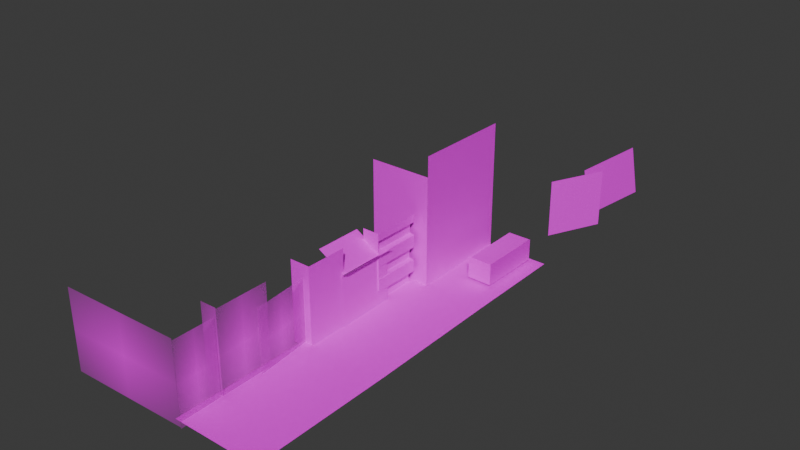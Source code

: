 # Source: 11.blend  (saved by Blender 4.0.36; exported with 4.5.12 LTS)
import bpy
from mathutils import Matrix  # noqa: F401  (used for matrix-valued properties, if any)

bpy.ops.wm.read_factory_settings(use_empty=True)
scene = bpy.context.scene
scene.name = 'Scene'

# ---- collections
col_collection = bpy.data.collections.new('Collection'); scene.collection.children.link(col_collection)

# ---- images (referenced by path relative to the original .blend; pixels are not part of the script)
import os
ASSET_DIR = os.environ.get("B2B_ASSET_DIR", "")  # directory of the original .blend (textures are referenced by path, not embedded)
HERE = os.path.dirname(os.path.abspath(__file__))  # packed textures are extracted next to this script under _unpacked/

def load_image(name, relpath, width, height, colorspace="sRGB"):
    """Load a texture the original file referenced (path relative to the .blend, or extracted next to this script)."""
    p = next((c for c in (os.path.join(HERE, relpath), os.path.join(ASSET_DIR, relpath)) if relpath and os.path.exists(c)), "")
    if p:
        img = bpy.data.images.load(p, check_existing=True)
        img.name = name
    else:  # same state as the original file: an image datablock whose file is absent (Cycles renders it pink)
        img = bpy.data.images.new(name, width, height)
        img.source = "FILE"
        img.filepath = "//" + (relpath or name)
    img.colorspace_settings.name = colorspace
    return img
img_bokuteikabe_png_002 = load_image('bokuteikabe.png.002', 'bokuteikabe.png', 1024, 1024, 'sRGB')
img_senjuazuma1_png = load_image('senjuazuma1.png', 'senjuazuma1.png', 1024, 1024, 'sRGB')
img_senjuazuma2_png = load_image('senjuazuma2.png', 'senjuazuma2.png', 1024, 1024, 'sRGB')
img_senjuazuma3_png = load_image('senjuazuma3.png', 'senjuazuma3.png', 1024, 1024, 'sRGB')
img_senjuazuma3_png_001 = load_image('senjuazuma3.png.001', 'senjuazuma3.png', 1024, 1024, 'sRGB')
img_senjuazuma8_png = load_image('senjuazuma8.png', 'senjuazuma8.png', 1024, 1024, 'sRGB')
img_senjuazuma7_png = load_image('senjuazuma7.png', 'senjuazuma7.png', 1024, 1024, 'sRGB')
img_senjuazuma9_png = load_image('senjuazuma9.png', 'senjuazuma9.png', 1024, 1024, 'sRGB')
img_senjuazumabase2_png = load_image('senjuazumabase2.png', 'senjuazumabase2.png', 1024, 1024, 'sRGB')
img_senjuazuma4_png = load_image('senjuazuma4.png', 'senjuazuma4.png', 1024, 1024, 'sRGB')
img_senjuazuma5_png = load_image('senjuazuma5.png', 'senjuazuma5.png', 1024, 1024, 'sRGB')
img_senjuazumabase1_png = load_image('senjuazumabase1.png', 'senjuazumabase1.png', 1024, 1024, 'sRGB')
img_senjuazuma6_png = load_image('senjuazuma6.png', 'senjuazuma6.png', 1024, 1024, 'sRGB')
img_senjuazuma6_png_001 = load_image('senjuazuma6.png.001', 'senjuazuma6.png', 1024, 1024, 'sRGB')
img_road1_png_005 = load_image('road1.png.005', 'road1.png', 1024, 1024, 'sRGB')
img_azumakouensuna_jpg = load_image('azumakouensuna.jpg', 'azumakouensuna.jpg', 1024, 1024, 'sRGB')
img_sakura2_png = load_image('sakura2.png', 'sakura2.png', 1024, 1024, 'sRGB')
img_tree_png = load_image('tree.png', 'tree.png', 1024, 1024, 'sRGB')
img_senjuazuma10_png = load_image('senjuazuma10.png', 'senjuazuma10.png', 1024, 1024, 'sRGB')

# ---- materials (node trees are filled in below, after node groups)
mat_roadmaterial_005 = bpy.data.materials.new('roadMaterial.005')
mat_roadmaterial_005.diffuse_color = (1.0, 1.0, 1.0, 1.0)
mat_roadmaterial_005.specular_color = (0.0, 0.0, 0.0)
mat_roadmaterial_005.specular_intensity = 0.0
mat_roadmaterial_014 = bpy.data.materials.new('roadMaterial.014')
mat_roadmaterial_014.diffuse_color = (1.0, 1.0, 1.0, 1.0)
mat_roadmaterial_014.specular_color = (0.0, 0.0, 0.0)
mat_roadmaterial_014.specular_intensity = 0.0
mat_roadmaterial_015 = bpy.data.materials.new('roadMaterial.015')
mat_roadmaterial_015.diffuse_color = (1.0, 1.0, 1.0, 1.0)
mat_roadmaterial_015.specular_color = (0.0, 0.0, 0.0)
mat_roadmaterial_015.specular_intensity = 0.0
mat_004 = bpy.data.materials.new('マテリアル.004')
mat_005 = bpy.data.materials.new('マテリアル.005')
mat_2024_04_28_223146_004 = bpy.data.materials.new('スクリーンショット 2024-04-28 223146.004')
mat_2024_04_28_223146_004.surface_render_method = 'BLENDED'
mat_2024_04_28_223146_004.blend_method = 'BLEND'
mat_2024_04_28_223146_003 = bpy.data.materials.new('スクリーンショット 2024-04-28 223146.003')
mat_2024_04_28_223146_003.surface_render_method = 'BLENDED'
mat_2024_04_28_223146_003.blend_method = 'BLEND'
mat_2024_04_28_223146_001 = bpy.data.materials.new('スクリーンショット 2024-04-28 223146.001')
mat_2024_04_28_223146_001.surface_render_method = 'BLENDED'
mat_2024_04_28_223146_001.blend_method = 'BLEND'
mat_2024_04_28_223146 = bpy.data.materials.new('スクリーンショット 2024-04-28 223146')
mat_2024_04_28_223146.surface_render_method = 'BLENDED'
mat_2024_04_28_223146.blend_method = 'BLEND'
mat_2024_04_28_223146_009 = bpy.data.materials.new('スクリーンショット 2024-04-28 223146.009')
mat_2024_04_28_223146_009.surface_render_method = 'BLENDED'
mat_2024_04_28_223146_009.blend_method = 'BLEND'
mat_001 = bpy.data.materials.new('マテリアル.001')
mat_002 = bpy.data.materials.new('マテリアル.002')
mat_003 = bpy.data.materials.new('マテリアル.003')
mat_006 = bpy.data.materials.new('マテリアル.006')
mat_007 = bpy.data.materials.new('マテリアル.007')
mat_008 = bpy.data.materials.new('マテリアル.008')
mat_roadmaterial_011 = bpy.data.materials.new('roadMaterial.011')
mat_roadmaterial_011.diffuse_color = (1.0, 1.0, 1.0, 1.0)
mat_roadmaterial_011.specular_color = (0.0, 0.0, 0.0)
mat_roadmaterial_011.specular_intensity = 0.0
mat_roadmaterial_001 = bpy.data.materials.new('roadMaterial.001')
mat_roadmaterial_001.diffuse_color = (1.0, 1.0, 1.0, 1.0)
mat_roadmaterial_001.specular_color = (0.0, 0.0, 0.0)
mat_roadmaterial_001.specular_intensity = 0.0
mat_009 = bpy.data.materials.new('マテリアル.009')
mat_010 = bpy.data.materials.new('マテリアル.010')
mat_2024_04_28_223146_002 = bpy.data.materials.new('スクリーンショット 2024-04-28 223146.002')
mat_2024_04_28_223146_002.surface_render_method = 'BLENDED'
mat_2024_04_28_223146_002.blend_method = 'BLEND'

# ---- material node trees
mat_roadmaterial_005.use_nodes = True; mat_roadmaterial_005.node_tree.nodes.clear()
_N = mat_roadmaterial_005.node_tree.nodes; _L = mat_roadmaterial_005.node_tree.links
n0 = _N.new('ShaderNodeBsdfPrincipled'); n0.name = 'プリンシプルBSDF'; n0.location = (10, 300)
n0.inputs[3].default_value = 1.45
n0.inputs[13].default_value = 0.0
n0.inputs[14].default_value = (0.0, 0.0, 0.0, 1.0)
n0.inputs[27].default_value = (0.0, 0.0, 0.0, 1.0)
n1 = _N.new('ShaderNodeOutputMaterial'); n1.name = 'マテリアル出力'; n1.location = (300, 300)
n2 = _N.new('ShaderNodeTexImage'); n2.name = '画像テクスチャ'; n2.location = (-300, 150)
n2.image = img_bokuteikabe_png_002
_L.new(n0.outputs[0], n1.inputs[0])
_L.new(n2.outputs[1], n0.inputs[4])
_L.new(n2.outputs[0], n0.inputs[0])
n1.is_active_output = True
mat_roadmaterial_014.use_nodes = True; mat_roadmaterial_014.node_tree.nodes.clear()
_N = mat_roadmaterial_014.node_tree.nodes; _L = mat_roadmaterial_014.node_tree.links
n0 = _N.new('ShaderNodeBsdfPrincipled'); n0.name = 'プリンシプルBSDF'; n0.location = (10, 300)
n0.inputs[3].default_value = 1.45
n0.inputs[13].default_value = 0.0
n0.inputs[14].default_value = (0.0, 0.0, 0.0, 1.0)
n0.inputs[27].default_value = (0.0, 0.0, 0.0, 1.0)
n1 = _N.new('ShaderNodeOutputMaterial'); n1.name = 'マテリアル出力'; n1.location = (300, 300)
n2 = _N.new('ShaderNodeTexImage'); n2.name = '画像テクスチャ'; n2.location = (-300, 150)
n2.image = img_senjuazuma1_png
_L.new(n0.outputs[0], n1.inputs[0])
_L.new(n2.outputs[1], n0.inputs[4])
_L.new(n2.outputs[0], n0.inputs[0])
n1.is_active_output = True
mat_roadmaterial_015.use_nodes = True; mat_roadmaterial_015.node_tree.nodes.clear()
_N = mat_roadmaterial_015.node_tree.nodes; _L = mat_roadmaterial_015.node_tree.links
n0 = _N.new('ShaderNodeBsdfPrincipled'); n0.name = 'プリンシプルBSDF'; n0.location = (10, 300)
n0.inputs[3].default_value = 1.45
n0.inputs[13].default_value = 0.0
n0.inputs[14].default_value = (0.0, 0.0, 0.0, 1.0)
n0.inputs[27].default_value = (0.0, 0.0, 0.0, 1.0)
n1 = _N.new('ShaderNodeOutputMaterial'); n1.name = 'マテリアル出力'; n1.location = (300, 300)
n2 = _N.new('ShaderNodeTexImage'); n2.name = '画像テクスチャ'; n2.location = (-300, 150)
n2.image = img_senjuazuma2_png
_L.new(n0.outputs[0], n1.inputs[0])
_L.new(n2.outputs[1], n0.inputs[4])
_L.new(n2.outputs[0], n0.inputs[0])
n1.is_active_output = True
mat_004.use_nodes = True; mat_004.node_tree.nodes.clear()
_N = mat_004.node_tree.nodes; _L = mat_004.node_tree.links
n0 = _N.new('ShaderNodeBsdfPrincipled'); n0.name = 'プリンシプルBSDF'; n0.location = (10, 300)
n0.inputs[3].default_value = 1.45
n1 = _N.new('ShaderNodeOutputMaterial'); n1.name = 'マテリアル出力'; n1.location = (300, 300)
n2 = _N.new('ShaderNodeTexImage'); n2.name = '画像テクスチャ'; n2.location = (-280, 275)
n2.image = img_senjuazuma3_png
_L.new(n0.outputs[0], n1.inputs[0])
_L.new(n2.outputs[0], n0.inputs[0])
n1.is_active_output = True
mat_005.use_nodes = True; mat_005.node_tree.nodes.clear()
_N = mat_005.node_tree.nodes; _L = mat_005.node_tree.links
n0 = _N.new('ShaderNodeBsdfPrincipled'); n0.name = 'プリンシプルBSDF'; n0.location = (10, 300)
n0.inputs[3].default_value = 1.45
n1 = _N.new('ShaderNodeOutputMaterial'); n1.name = 'マテリアル出力'; n1.location = (300, 300)
n2 = _N.new('ShaderNodeTexImage'); n2.name = '画像テクスチャ'; n2.location = (-280, 275)
n2.image = img_senjuazuma3_png_001
_L.new(n0.outputs[0], n1.inputs[0])
_L.new(n2.outputs[0], n0.inputs[0])
n1.is_active_output = True
mat_2024_04_28_223146_004.use_nodes = True; mat_2024_04_28_223146_004.node_tree.nodes.clear()
_N = mat_2024_04_28_223146_004.node_tree.nodes; _L = mat_2024_04_28_223146_004.node_tree.links
n0 = _N.new('ShaderNodeOutputMaterial'); n0.name = 'マテリアル出力'; n0.location = (300, 300)
n1 = _N.new('ShaderNodeTexImage'); n1.name = '画像テクスチャ'; n1.location = (-200, 300)
n1.image = img_senjuazuma8_png
n1.extension = 'CLIP'
n2 = _N.new('ShaderNodeBsdfPrincipled'); n2.name = 'プリンシプルBSDF'; n2.location = (0, 300)
n2.inputs[3].default_value = 1.45
_L.new(n1.outputs[1], n2.inputs[4])
_L.new(n2.outputs[0], n0.inputs[0])
_L.new(n1.outputs[0], n2.inputs[0])
n0.is_active_output = True
mat_2024_04_28_223146_003.use_nodes = True; mat_2024_04_28_223146_003.node_tree.nodes.clear()
_N = mat_2024_04_28_223146_003.node_tree.nodes; _L = mat_2024_04_28_223146_003.node_tree.links
n0 = _N.new('ShaderNodeOutputMaterial'); n0.name = 'マテリアル出力'; n0.location = (300, 300)
n1 = _N.new('ShaderNodeTexImage'); n1.name = '画像テクスチャ'; n1.location = (-200, 300)
n1.image = img_senjuazuma7_png
n1.extension = 'CLIP'
n2 = _N.new('ShaderNodeBsdfPrincipled'); n2.name = 'プリンシプルBSDF'; n2.location = (0, 300)
n2.inputs[3].default_value = 1.45
_L.new(n1.outputs[1], n2.inputs[4])
_L.new(n2.outputs[0], n0.inputs[0])
_L.new(n1.outputs[0], n2.inputs[0])
n0.is_active_output = True
mat_2024_04_28_223146_001.use_nodes = True; mat_2024_04_28_223146_001.node_tree.nodes.clear()
_N = mat_2024_04_28_223146_001.node_tree.nodes; _L = mat_2024_04_28_223146_001.node_tree.links
n0 = _N.new('ShaderNodeOutputMaterial'); n0.name = 'マテリアル出力'; n0.location = (300, 300)
n1 = _N.new('ShaderNodeTexImage'); n1.name = '画像テクスチャ'; n1.location = (-200, 300)
n1.image = img_senjuazuma8_png
n1.extension = 'CLIP'
n2 = _N.new('ShaderNodeBsdfPrincipled'); n2.name = 'プリンシプルBSDF'; n2.location = (0, 300)
n2.inputs[3].default_value = 1.45
_L.new(n1.outputs[1], n2.inputs[4])
_L.new(n2.outputs[0], n0.inputs[0])
_L.new(n1.outputs[0], n2.inputs[0])
n0.is_active_output = True
mat_2024_04_28_223146.use_nodes = True; mat_2024_04_28_223146.node_tree.nodes.clear()
_N = mat_2024_04_28_223146.node_tree.nodes; _L = mat_2024_04_28_223146.node_tree.links
n0 = _N.new('ShaderNodeOutputMaterial'); n0.name = 'マテリアル出力'; n0.location = (300, 300)
n1 = _N.new('ShaderNodeTexImage'); n1.name = '画像テクスチャ'; n1.location = (-200, 300)
n1.image = img_senjuazuma9_png
n1.extension = 'CLIP'
n2 = _N.new('ShaderNodeBsdfPrincipled'); n2.name = 'プリンシプルBSDF'; n2.location = (0, 300)
n2.inputs[3].default_value = 1.45
_L.new(n1.outputs[1], n2.inputs[4])
_L.new(n2.outputs[0], n0.inputs[0])
_L.new(n1.outputs[0], n2.inputs[0])
n0.is_active_output = True
mat_2024_04_28_223146_009.use_nodes = True; mat_2024_04_28_223146_009.node_tree.nodes.clear()
_N = mat_2024_04_28_223146_009.node_tree.nodes; _L = mat_2024_04_28_223146_009.node_tree.links
n0 = _N.new('ShaderNodeOutputMaterial'); n0.name = 'マテリアル出力'; n0.location = (300, 300)
n1 = _N.new('ShaderNodeBsdfPrincipled'); n1.name = 'プリンシプルBSDF'; n1.location = (0, 300)
n1.inputs[3].default_value = 1.45
n2 = _N.new('ShaderNodeTexImage'); n2.name = '画像テクスチャ'; n2.location = (-290, 275)
n2.image = img_senjuazumabase2_png
_L.new(n1.outputs[0], n0.inputs[0])
_L.new(n2.outputs[0], n1.inputs[0])
n0.is_active_output = True
mat_001.use_nodes = True; mat_001.node_tree.nodes.clear()
_N = mat_001.node_tree.nodes; _L = mat_001.node_tree.links
n0 = _N.new('ShaderNodeBsdfPrincipled'); n0.name = 'プリンシプルBSDF'; n0.location = (10, 300)
n0.inputs[3].default_value = 1.45
n1 = _N.new('ShaderNodeOutputMaterial'); n1.name = 'マテリアル出力'; n1.location = (300, 300)
n2 = _N.new('ShaderNodeTexImage'); n2.name = '画像テクスチャ'; n2.location = (-280, 275)
n2.image = img_senjuazuma4_png
_L.new(n0.outputs[0], n1.inputs[0])
_L.new(n2.outputs[0], n0.inputs[0])
n1.is_active_output = True
mat_002.use_nodes = True; mat_002.node_tree.nodes.clear()
_N = mat_002.node_tree.nodes; _L = mat_002.node_tree.links
n0 = _N.new('ShaderNodeBsdfPrincipled'); n0.name = 'プリンシプルBSDF'; n0.location = (10, 300)
n0.inputs[3].default_value = 1.45
n1 = _N.new('ShaderNodeOutputMaterial'); n1.name = 'マテリアル出力'; n1.location = (300, 300)
n2 = _N.new('ShaderNodeTexImage'); n2.name = '画像テクスチャ'; n2.location = (-280, 275)
n2.image = img_senjuazuma5_png
_L.new(n0.outputs[0], n1.inputs[0])
_L.new(n2.outputs[0], n0.inputs[0])
n1.is_active_output = True
mat_003.use_nodes = True; mat_003.node_tree.nodes.clear()
_N = mat_003.node_tree.nodes; _L = mat_003.node_tree.links
n0 = _N.new('ShaderNodeBsdfPrincipled'); n0.name = 'プリンシプルBSDF'; n0.location = (10, 300)
n0.inputs[3].default_value = 1.45
n1 = _N.new('ShaderNodeOutputMaterial'); n1.name = 'マテリアル出力'; n1.location = (300, 300)
n2 = _N.new('ShaderNodeTexImage'); n2.name = '画像テクスチャ'; n2.location = (-280, 275)
n2.image = img_senjuazumabase1_png
_L.new(n0.outputs[0], n1.inputs[0])
_L.new(n2.outputs[0], n0.inputs[0])
n1.is_active_output = True
mat_006.use_nodes = True; mat_006.node_tree.nodes.clear()
_N = mat_006.node_tree.nodes; _L = mat_006.node_tree.links
n0 = _N.new('ShaderNodeBsdfPrincipled'); n0.name = 'プリンシプルBSDF'; n0.location = (10, 300)
n0.inputs[3].default_value = 1.45
n1 = _N.new('ShaderNodeOutputMaterial'); n1.name = 'マテリアル出力'; n1.location = (300, 300)
n2 = _N.new('ShaderNodeTexImage'); n2.name = '画像テクスチャ'; n2.location = (-280, 275)
n2.image = img_senjuazuma4_png
_L.new(n0.outputs[0], n1.inputs[0])
_L.new(n2.outputs[0], n0.inputs[0])
n1.is_active_output = True
mat_007.use_nodes = True; mat_007.node_tree.nodes.clear()
_N = mat_007.node_tree.nodes; _L = mat_007.node_tree.links
n0 = _N.new('ShaderNodeBsdfPrincipled'); n0.name = 'プリンシプルBSDF'; n0.location = (10, 300)
n0.inputs[3].default_value = 1.45
n1 = _N.new('ShaderNodeOutputMaterial'); n1.name = 'マテリアル出力'; n1.location = (300, 300)
n2 = _N.new('ShaderNodeTexImage'); n2.name = '画像テクスチャ'; n2.location = (-280, 275)
n2.image = img_senjuazuma6_png
_L.new(n0.outputs[0], n1.inputs[0])
_L.new(n2.outputs[0], n0.inputs[0])
n1.is_active_output = True
mat_008.use_nodes = True; mat_008.node_tree.nodes.clear()
_N = mat_008.node_tree.nodes; _L = mat_008.node_tree.links
n0 = _N.new('ShaderNodeBsdfPrincipled'); n0.name = 'プリンシプルBSDF'; n0.location = (10, 300)
n0.inputs[3].default_value = 1.45
n1 = _N.new('ShaderNodeOutputMaterial'); n1.name = 'マテリアル出力'; n1.location = (300, 300)
n2 = _N.new('ShaderNodeTexImage'); n2.name = '画像テクスチャ'; n2.location = (-280, 275)
n2.image = img_senjuazuma6_png_001
_L.new(n0.outputs[0], n1.inputs[0])
_L.new(n2.outputs[0], n0.inputs[0])
n1.is_active_output = True
mat_roadmaterial_011.use_nodes = True; mat_roadmaterial_011.node_tree.nodes.clear()
_N = mat_roadmaterial_011.node_tree.nodes; _L = mat_roadmaterial_011.node_tree.links
n0 = _N.new('ShaderNodeBsdfPrincipled'); n0.name = 'プリンシプルBSDF'; n0.location = (10, 300)
n0.inputs[3].default_value = 1.45
n0.inputs[13].default_value = 0.0
n0.inputs[14].default_value = (0.0, 0.0, 0.0, 1.0)
n0.inputs[27].default_value = (0.0, 0.0, 0.0, 1.0)
n1 = _N.new('ShaderNodeOutputMaterial'); n1.name = 'マテリアル出力'; n1.location = (300, 300)
n2 = _N.new('ShaderNodeTexImage'); n2.name = '画像テクスチャ'; n2.location = (-300, 150)
n2.image = img_road1_png_005
_L.new(n0.outputs[0], n1.inputs[0])
_L.new(n2.outputs[1], n0.inputs[4])
_L.new(n2.outputs[0], n0.inputs[0])
n1.is_active_output = True
mat_roadmaterial_001.use_nodes = True; mat_roadmaterial_001.node_tree.nodes.clear()
_N = mat_roadmaterial_001.node_tree.nodes; _L = mat_roadmaterial_001.node_tree.links
n0 = _N.new('ShaderNodeBsdfPrincipled'); n0.name = 'プリンシプルBSDF'; n0.location = (10, 300)
n0.inputs[3].default_value = 1.45
n0.inputs[13].default_value = 0.0
n0.inputs[14].default_value = (0.0, 0.0, 0.0, 1.0)
n0.inputs[27].default_value = (0.0, 0.0, 0.0, 1.0)
n1 = _N.new('ShaderNodeOutputMaterial'); n1.name = 'マテリアル出力'; n1.location = (300, 300)
n2 = _N.new('ShaderNodeTexImage'); n2.name = '画像テクスチャ'; n2.location = (-300, 150)
n2.image = img_azumakouensuna_jpg
_L.new(n0.outputs[0], n1.inputs[0])
_L.new(n2.outputs[1], n0.inputs[4])
_L.new(n2.outputs[0], n0.inputs[0])
n1.is_active_output = True
mat_009.use_nodes = True; mat_009.node_tree.nodes.clear()
_N = mat_009.node_tree.nodes; _L = mat_009.node_tree.links
n0 = _N.new('ShaderNodeBsdfPrincipled'); n0.name = 'プリンシプルBSDF'; n0.location = (10, 300)
n0.inputs[3].default_value = 1.45
n1 = _N.new('ShaderNodeOutputMaterial'); n1.name = 'マテリアル出力'; n1.location = (300, 300)
n2 = _N.new('ShaderNodeTexImage'); n2.name = '画像テクスチャ'; n2.location = (-280, 275)
n2.image = img_sakura2_png
_L.new(n0.outputs[0], n1.inputs[0])
_L.new(n2.outputs[0], n0.inputs[0])
n1.is_active_output = True
mat_010.use_nodes = True; mat_010.node_tree.nodes.clear()
_N = mat_010.node_tree.nodes; _L = mat_010.node_tree.links
n0 = _N.new('ShaderNodeBsdfPrincipled'); n0.name = 'プリンシプルBSDF'; n0.location = (10, 300)
n0.inputs[3].default_value = 1.45
n1 = _N.new('ShaderNodeOutputMaterial'); n1.name = 'マテリアル出力'; n1.location = (300, 300)
n2 = _N.new('ShaderNodeTexImage'); n2.name = '画像テクスチャ'; n2.location = (-280, 275)
n2.image = img_tree_png
_L.new(n0.outputs[0], n1.inputs[0])
_L.new(n2.outputs[0], n0.inputs[0])
n1.is_active_output = True
mat_2024_04_28_223146_002.use_nodes = True; mat_2024_04_28_223146_002.node_tree.nodes.clear()
_N = mat_2024_04_28_223146_002.node_tree.nodes; _L = mat_2024_04_28_223146_002.node_tree.links
n0 = _N.new('ShaderNodeOutputMaterial'); n0.name = 'マテリアル出力'; n0.location = (300, 300)
n1 = _N.new('ShaderNodeTexImage'); n1.name = '画像テクスチャ'; n1.location = (-200, 300)
n1.image = img_senjuazuma10_png
n1.extension = 'CLIP'
n2 = _N.new('ShaderNodeBsdfPrincipled'); n2.name = 'プリンシプルBSDF'; n2.location = (0, 300)
n2.inputs[3].default_value = 1.45
_L.new(n1.outputs[1], n2.inputs[4])
_L.new(n2.outputs[0], n0.inputs[0])
_L.new(n1.outputs[0], n2.inputs[0])
n0.is_active_output = True

# ---- world
world_world = bpy.data.worlds.new('World'); scene.world = world_world
world_world.use_nodes = True; world_world.node_tree.nodes.clear()
_N = world_world.node_tree.nodes; _L = world_world.node_tree.links
n0 = _N.new('ShaderNodeOutputWorld'); n0.name = 'World Output'; n0.location = (300, 300)
n1 = _N.new('ShaderNodeBackground'); n1.name = 'Background'; n1.location = (10, 300)
n1.inputs[0].default_value = (0.05088, 0.05088, 0.05088, 1.0)
_L.new(n1.outputs[0], n0.inputs[0])
n0.is_active_output = True
world_world.color = (0.05088, 0.05088, 0.05088)
world_world.use_sun_shadow = False
world_world.sun_shadow_jitter_overblur = 0.0

# ---- meshes
me_mesh_006 = bpy.data.meshes.new('mesh.006')
me_mesh_006.from_pydata([(-4.0, -16.05, 2.942e-07), (-3.885, -15.92, 6.311e-07)], [(1, 0)], [])
_uv = me_mesh_006.uv_layers.new(name='UVMap')
_uv.uv.foreach_set('vector', [])
me_mesh_006.materials.append(mat_roadmaterial_005)
me_mesh_006.update()
me_mesh_015 = bpy.data.meshes.new('mesh.015')
me_mesh_015.from_pydata([(4.0, -12.75, 0.0), (4.0, 12.75, 0.0), (-4.0, 12.75, 0.0), (-4.0, -12.75, 0.0)], [], [(0, 1, 2), (3, 0, 2)])
_uv = me_mesh_015.uv_layers.new(name='UVMap')
_uv.uv.foreach_set('vector', [-0.2055, 0.009307, 0.999, 0.009307, 0.999, 1.007, -0.2055, 1.007, -0.2055, 0.009307, 0.999, 1.007])
me_mesh_015.materials.append(mat_roadmaterial_014)
me_mesh_015.update()
me_mesh_016 = bpy.data.meshes.new('mesh.016')
me_mesh_016.from_pydata([(4.0, -12.75, 0.0), (4.0, 12.75, 0.0), (-4.0, 12.75, 0.0), (-4.0, -12.75, 0.0)], [], [(0, 1, 2), (3, 0, 2)])
_uv = me_mesh_016.uv_layers.new(name='UVMap')
_uv.uv.foreach_set('vector', [-0.005083, 0.009307, 0.999, 0.009307, 0.999, 1.007, -0.005082, 1.007, -0.005083, 0.009307, 0.999, 1.007])
me_mesh_016.materials.append(mat_roadmaterial_015)
me_mesh_016.update()
me_001 = bpy.data.meshes.new('平面.001')
me_001.from_pydata([(-1.0, -1.0, 0.0), (1.0, -1.0, 0.0), (-1.0, 1.0, 0.0), (1.0, 1.0, 0.0)], [], [(0, 1, 3, 2)])
_uv = me_001.uv_layers.new(name='UVマップ')
_uv.uv.foreach_set('vector', [0.0, 0.0, 1.0, 0.0, 1.0, 1.0, 0.01833, 1.0])
me_001.materials.append(mat_004)
me_001.update()
me_002 = bpy.data.meshes.new('平面.002')
me_002.from_pydata([(-1.0, -1.0, 0.0), (1.0, -1.0, 0.0), (-1.0, 0.7053, 0.0), (1.0, 0.7053, 0.0)], [], [(0, 1, 3, 2)])
_uv = me_002.uv_layers.new(name='UVマップ')
_uv.uv.foreach_set('vector', [1.0, 0.0, 0.07622, 0.0, 0.07622, 0.8526, 1.0, 0.8526])
me_002.materials.append(mat_005)
me_002.update()
me_2024_04_28_223146_003 = bpy.data.meshes.new('スクリーンショット 2024-04-28 223146.003')
me_2024_04_28_223146_003.from_pydata([(-0.6302, -0.5, -1.552e-08), (0.6302, -0.5, 1.552e-08), (-0.6302, 0.5, -1.552e-08), (0.6302, 0.5, 1.552e-08)], [], [(0, 1, 3, 2)])
_uv = me_2024_04_28_223146_003.uv_layers.new(name='UVマップ')
_uv.uv.foreach_set('vector', [0.0, 0.0, 0.4538, 0.0, 0.4538, 1.0, 0.0, 1.0])
me_2024_04_28_223146_003.materials.append(mat_2024_04_28_223146_004)
me_2024_04_28_223146_003.update()
me_2024_04_28_223146_002 = bpy.data.meshes.new('スクリーンショット 2024-04-28 223146.002')
me_2024_04_28_223146_002.from_pydata([(-0.7177, -0.5, 0.0), (0.7177, -0.5, 0.0), (-0.7177, 0.5, 0.0), (0.7177, 0.5, 0.0)], [], [(0, 1, 3, 2)])
_uv = me_2024_04_28_223146_002.uv_layers.new(name='UVマップ')
_uv.uv.foreach_set('vector', [0.0, 0.0, 1.0, 0.0, 1.0, 1.0, 0.0, 1.0])
me_2024_04_28_223146_002.materials.append(mat_2024_04_28_223146_003)
me_2024_04_28_223146_002.update()
me_2024_04_28_223146_001 = bpy.data.meshes.new('スクリーンショット 2024-04-28 223146.001')
me_2024_04_28_223146_001.from_pydata([(-0.7177, -0.5, 0.0), (0.7177, -0.5, 0.0), (-0.7177, 0.5, 0.0), (0.7177, 0.5, 0.0)], [], [(0, 1, 3, 2)])
_uv = me_2024_04_28_223146_001.uv_layers.new(name='UVマップ')
_uv.uv.foreach_set('vector', [0.0, 0.0, 1.0, 0.0, 1.0, 1.0, 0.0, 1.0])
me_2024_04_28_223146_001.materials.append(mat_2024_04_28_223146_001)
me_2024_04_28_223146_001.update()
me_2024_04_28_223146 = bpy.data.meshes.new('スクリーンショット 2024-04-28 223146')
me_2024_04_28_223146.from_pydata([(-0.7177, -0.5, 0.0), (0.7177, -0.5, 0.0), (-0.7177, 0.5, 0.0), (0.7177, 0.5, 0.0)], [], [(0, 1, 3, 2)])
_uv = me_2024_04_28_223146.uv_layers.new(name='UVマップ')
_uv.uv.foreach_set('vector', [0.0, 0.0, 1.0, 0.0, 1.0, 1.0, 0.0, 1.0])
me_2024_04_28_223146.materials.append(mat_2024_04_28_223146)
me_2024_04_28_223146.update()
me_2024_04_28_223146_015 = bpy.data.meshes.new('スクリーンショット 2024-04-28 223146.015')
me_2024_04_28_223146_015.from_pydata([(-0.7177, -0.5, 0.0), (0.7177, -0.5, 0.0), (-0.7177, 0.5, 0.0), (0.7177, 0.5, 0.0)], [], [(0, 1, 3, 2)])
_uv = me_2024_04_28_223146_015.uv_layers.new(name='UVマップ')
_uv.uv.foreach_set('vector', [0.0, 0.0, 1.0, 0.0, 1.0, 1.0, 0.0, 1.0])
me_2024_04_28_223146_015.materials.append(mat_2024_04_28_223146_009)
me_2024_04_28_223146_015.update()
me_005 = bpy.data.meshes.new('平面.005')
me_005.from_pydata([(-1.0, -1.0, -1.282), (1.0, -1.0, -1.282), (-1.0, 1.0, 0.0), (1.0, 1.0, 0.0), (-1.0, 0.7942, 0.0), (1.0, 0.7942, 0.0), (-1.0, 0.7921, -0.9459), (1.0, 0.7921, -0.9459), (-1.0, 0.4478, 0.04701), (1.0, 0.4478, 0.04701), (-1.0, 0.1208, 0.0), (1.0, 0.1208, 0.0), (-1.0, 0.1174, -1.038), (1.0, 0.1174, -1.038), (-1.0, -0.2185, 0.0), (1.0, -0.2185, 0.0), (1.0, 0.4795, -0.987), (-1.0, 0.4795, -0.987), (1.0, -0.1953, -1.099), (-1.0, -0.1953, -1.099), (-1.0, -0.5461, -1.298), (1.0, -0.5461, -1.298), (1.0, -0.5315, 0.0), (-1.0, -0.5315, 0.0)], [], [(4, 5, 3, 2), (6, 7, 5, 4), (17, 16, 7, 6), (10, 11, 9, 8), (12, 13, 11, 10), (19, 18, 13, 12), (23, 22, 15, 14), (8, 9, 16, 17), (14, 15, 18, 19), (0, 1, 21, 20), (20, 21, 22, 23)])
_uv = me_005.uv_layers.new(name='UVマップ')
_uv.uv.foreach_set('vector', [0.01644, 0.8971, 1.0, 0.8971, 1.0, 1.0, 0.01833, 1.0, 0.01444, 0.788, 1.0, 0.788, 1.0, 0.8971, 0.01644, 0.8971, 0.01338, 0.7298, 1.0, 0.7298, 1.0, 0.788, 0.01444, 0.788, 0.01027, 0.5604, 1.0, 0.5604, 1.0, 0.7239, 0.01327, 0.7239, 0.008584, 0.4684, 1.0, 0.4684, 1.0, 0.5604, 0.01027, 0.5604, 0.007259, 0.3961, 1.0, 0.3961, 1.0, 0.4684, 0.008584, 0.4684, 0.004293, 0.2342, 1.0, 0.2342, 1.0, 0.3907, 0.007161, 0.3907, 0.01327, 0.7239, 1.0, 0.7239, 1.0, 0.7298, 0.01338, 0.7298, 0.007161, 0.3907, 1.0, 0.3907, 1.0, 0.3961, 0.007259, 0.3961, 0.0, 0.0, 1.0, 0.0, 1.0, 0.2061, 0.003777, 0.2061, 0.003777, 0.2061, 1.0, 0.2061, 1.0, 0.2342, 0.004293, 0.2342])
me_005.materials.append(mat_001)
me_005.update()
me_006 = bpy.data.meshes.new('平面.006')
me_006.from_pydata([(-1.0, -1.0, 0.0), (1.0, -1.0, 0.0), (-1.0, 0.755, 1.516), (1.0, 0.755, 1.516), (-1.0, 0.5633, 0.0), (1.0, 0.5633, 0.0)], [], [(4, 5, 3, 2), (0, 1, 5, 4)])
_uv = me_006.uv_layers.new(name='UVマップ')
_uv.uv.foreach_set('vector', [0.01433, 0.7817, 1.0, 0.7817, 1.0, 1.0, 0.01833, 1.0, 0.0, 0.0, 1.0, 0.0, 1.0, 0.7817, 0.01433, 0.7817])
me_006.materials.append(mat_002)
me_006.update()
me_007 = bpy.data.meshes.new('平面.007')
me_007.from_pydata([(-1.0, -1.0, 0.0), (1.0, -1.0, 0.0), (-1.0, 1.0, 0.0), (1.0, 1.0, 0.0)], [], [(0, 1, 3, 2)])
_uv = me_007.uv_layers.new(name='UVマップ')
_uv.uv.foreach_set('vector', [0.0, 0.0, 1.0, 0.0, 1.0, 1.0, 0.01833, 1.0])
me_007.materials.append(mat_003)
me_007.update()
me_008 = bpy.data.meshes.new('平面.008')
me_008.from_pydata([(-1.0, -1.0, 0.0), (1.0, -1.0, 0.0), (-1.0, 1.0, 0.0), (1.0, 1.0, 0.0)], [], [(0, 1, 3, 2)])
_uv = me_008.uv_layers.new(name='UVマップ')
_uv.uv.foreach_set('vector', [0.0, 0.9096, 1.0, 0.9096, 1.0, 1.0, 0.01833, 1.0])
me_008.materials.append(mat_006)
me_008.update()
me_009 = bpy.data.meshes.new('平面.009')
me_009.from_pydata([(-1.0, -1.0, 0.0), (1.0, -1.0, 0.0), (-1.0, 1.0, 0.0), (1.0, 1.0, 0.0)], [], [(0, 1, 3, 2)])
_uv = me_009.uv_layers.new(name='UVマップ')
_uv.uv.foreach_set('vector', [0.0, 0.0, 1.0, 0.0, 1.0, 1.0, 0.01833, 1.0])
me_009.materials.append(mat_007)
me_009.update()
me_010 = bpy.data.meshes.new('平面.010')
me_010.from_pydata([(-1.0, -1.0, 0.0), (1.0, -1.0, 0.0), (-1.0, 1.0, 0.0), (1.0, 1.0, 0.0)], [], [(0, 1, 3, 2)])
_uv = me_010.uv_layers.new(name='UVマップ')
_uv.uv.foreach_set('vector', [0.1204, 0.0, 0.9085, 0.0, 0.9085, 1.0, 0.1349, 1.0])
me_010.materials.append(mat_008)
me_010.update()
me_mesh_013 = bpy.data.meshes.new('mesh.013')
me_mesh_013.from_pydata([(4.0, -12.75, 1.098), (4.0, 12.75, 0.0), (-4.0, 12.75, 0.0), (-4.0, -12.75, 1.098), (4.0, 3.159, 0.1891), (-4.0, 3.159, 0.1891), (-4.0, -5.981, 0.8209), (4.0, -5.981, 0.8209)], [], [(7, 4, 5, 6), (0, 7, 6, 3), (4, 1, 2, 5)])
_uv = me_mesh_013.uv_layers.new(name='UVMap')
_uv.uv.foreach_set('vector', [-1.435, 0.009307, -0.2471, 0.009307, -0.2471, 1.007, -1.435, 1.007, -2.314, 0.009307, -1.435, 0.009307, -1.435, 1.007, -2.314, 1.007, -0.2471, 0.009307, 0.999, 0.009307, 0.999, 1.007, -0.2471, 1.007])
me_mesh_013.materials.append(mat_roadmaterial_011)
me_mesh_013.update()
me_mesh_010 = bpy.data.meshes.new('mesh.010')
me_mesh_010.from_pydata([(4.0, -12.75, 1.098), (4.0, 12.75, 0.0), (-4.0, 12.75, 0.0), (-4.0, -12.75, 1.098), (4.0, 3.159, 0.1891), (-4.0, 3.159, 0.1891), (-4.0, -5.981, 0.8209), (4.0, -5.981, 0.8209)], [], [(7, 4, 5, 6), (0, 7, 6, 3), (4, 1, 2, 5)])
_uv = me_mesh_010.uv_layers.new(name='UVMap')
_uv.uv.foreach_set('vector', [-1.435, 0.009307, -0.2471, 0.009307, -0.2471, 1.007, -1.435, 1.007, -2.314, 0.009307, -1.435, 0.009307, -1.435, 1.007, -2.314, 1.007, -0.2471, 0.009307, 0.999, 0.009307, 0.999, 1.007, -0.2471, 1.007])
me_mesh_010.materials.append(mat_roadmaterial_001)
me_mesh_010.update()
me_033 = bpy.data.meshes.new('平面.033')
me_033.from_pydata([(-1.0, -1.0, 0.0), (1.0, -1.0, 0.0), (-1.0, 1.0, 0.0), (1.0, 1.0, 0.0)], [], [(0, 1, 3, 2)])
_uv = me_033.uv_layers.new(name='UVマップ')
_uv.uv.foreach_set('vector', [0.1308, 0.1081, 0.8713, 0.1081, 0.8713, 0.8673, 0.1444, 0.8673])
me_033.materials.append(mat_009)
me_033.update()
me_034 = bpy.data.meshes.new('平面.034')
me_034.from_pydata([(-1.0, -1.0, 0.0), (1.0, -1.0, 0.0), (-1.0, 1.0, 0.0), (1.0, 1.0, 0.0)], [], [(0, 1, 3, 2)])
_uv = me_034.uv_layers.new(name='UVマップ')
_uv.uv.foreach_set('vector', [0.1308, 0.1081, 0.8713, 0.1081, 0.8713, 0.8673, 0.1444, 0.8673])
me_034.materials.append(mat_010)
me_034.update()
me_2024_04_28_223146_005 = bpy.data.meshes.new('スクリーンショット 2024-04-28 223146.005')
me_2024_04_28_223146_005.from_pydata([(-0.7177, -0.5, 0.0), (0.6523, -0.5, -0.2794), (-0.7177, 0.5439, -2.267e-08), (0.6523, 0.5439, -0.2794)], [], [(0, 1, 3, 2)])
_uv = me_2024_04_28_223146_005.uv_layers.new(name='UVマップ')
_uv.uv.foreach_set('vector', [-0.00581, 0.0, 1.004, 0.0, 1.004, 1.0, -0.00581, 1.0])
me_2024_04_28_223146_005.materials.append(mat_2024_04_28_223146_002)
me_2024_04_28_223146_005.update()

# ---- objects
ob_road_004 = bpy.data.objects.new('road.004', me_mesh_006)
ob_road_014 = bpy.data.objects.new('road.014', me_mesh_015)
ob_road_015 = bpy.data.objects.new('road.015', me_mesh_016)
ob_001 = bpy.data.objects.new('平面.001', me_001)
ob_002 = bpy.data.objects.new('平面.002', me_002)
ob_2024_04_28_223146_003 = bpy.data.objects.new('スクリーンショット 2024-04-28 223146.003', me_2024_04_28_223146_003)
ob_2024_04_28_223146_002 = bpy.data.objects.new('スクリーンショット 2024-04-28 223146.002', me_2024_04_28_223146_002)
ob_2024_04_28_223146_001 = bpy.data.objects.new('スクリーンショット 2024-04-28 223146.001', me_2024_04_28_223146_001)
ob_2024_04_28_223146 = bpy.data.objects.new('スクリーンショット 2024-04-28 223146', me_2024_04_28_223146)
ob_2024_04_28_223146_007 = bpy.data.objects.new('スクリーンショット 2024-04-28 223146.007', me_2024_04_28_223146_015)
ob_003 = bpy.data.objects.new('平面.003', me_005)
ob_004 = bpy.data.objects.new('平面.004', me_006)
ob_005 = bpy.data.objects.new('平面.005', me_007)
ob_006 = bpy.data.objects.new('平面.006', me_008)
ob_007 = bpy.data.objects.new('平面.007', me_009)
ob_008 = bpy.data.objects.new('平面.008', me_010)
ob_road_012 = bpy.data.objects.new('road.012', me_mesh_013)
ob_road_001 = bpy.data.objects.new('road.001', me_mesh_010)
ob_009 = bpy.data.objects.new('平面.009', me_033)
ob_010 = bpy.data.objects.new('平面.010', me_034)
ob_2024_04_28_223146_005 = bpy.data.objects.new('スクリーンショット 2024-04-28 223146.005', me_2024_04_28_223146_005)

# ---- transforms, parenting, visibility, modifiers, constraints
ob_road_004.location = (7.991, 42.09, -3.682)
ob_road_004.rotation_euler = (-2.476e-07, -1.571, 1.571)
ob_road_004.scale = (1.226, 0.6687, 1.0)
ob_road_014.location = (20.31, -14.57, 2.167)
ob_road_014.rotation_euler = (1.571, 1.571, 0.0)
ob_road_014.scale = (0.58, 0.2076, 1.0)
ob_road_015.location = (23.01, -7.819, 2.206)
ob_road_015.rotation_euler = (0.0, 1.571, 0.0)
ob_road_015.scale = (0.588, 0.5355, 1.0)
ob_001.location = (12.72, -10.79, 12.83)
ob_001.rotation_euler = (1.571, -0.0, 1.571)
ob_001.scale = (10.77, 14.03, 1.0)
ob_002.location = (6.003, -21.68, 12.79)
ob_002.rotation_euler = (1.571, -0.0, 0.0)
ob_002.scale = (6.782, 13.88, 1.292)
ob_2024_04_28_223146_003.location = (6.872, -71.61, 6.236)
ob_2024_04_28_223146_003.rotation_euler = (1.571, -0.0, 0.0141)
ob_2024_04_28_223146_003.scale = (2.844, 19.15, 1.969)
ob_2024_04_28_223146_002.location = (8.451, -56.81, 4.633)
ob_2024_04_28_223146_002.rotation_euler = (1.571, -0.0, 1.676)
ob_2024_04_28_223146_002.scale = (8.683, 14.49, 1.004)
ob_2024_04_28_223146_001.location = (8.532, -65.82, 6.303)
ob_2024_04_28_223146_001.rotation_euler = (1.571, -0.0, 1.585)
ob_2024_04_28_223146_001.scale = (7.984, 18.52, 1.0)
ob_2024_04_28_223146.location = (8.614, -76.42, 5.616)
ob_2024_04_28_223146.rotation_euler = (1.571, -0.0, 1.585)
ob_2024_04_28_223146.scale = (6.252, 17.15, 1.0)
ob_2024_04_28_223146_007.location = (20.47, -7.751, 4.401)
ob_2024_04_28_223146_007.rotation_euler = (0.0, -0.0, 1.585)
ob_2024_04_28_223146_007.scale = (9.5, 4.831, 1.0)
ob_003.location = (10.19, -27.8, 6.232)
ob_003.rotation_euler = (1.571, -0.0, 1.571)
ob_003.scale = (5.264, 8.172, 1.0)
ob_004.location = (9.998, -36.69, 5.432)
ob_004.rotation_euler = (1.571, -0.0, 1.571)
ob_004.scale = (6.311, 7.044, 1.0)
ob_005.location = (7.398, -37.78, 11.62)
ob_005.rotation_euler = (0.524, 4.097e-08, 1.571)
ob_005.scale = (5.179, 3.386, 0.7188)
ob_006.location = (8.385, -33.08, 8.237)
ob_006.rotation_euler = (1.571, -0.0, 0.0)
ob_006.scale = (1.842, 6.148, 1.292)
ob_007.location = (9.785, -46.68, 6.368)
ob_007.rotation_euler = (1.571, -0.0, 1.571)
ob_007.scale = (4.476, 8.662, 1.0)
ob_008.location = (7.306, -50.72, 6.087)
ob_008.rotation_euler = (1.571, -0.0, 0.0)
ob_008.scale = (2.328, 8.662, 1.292)
ob_road_012.location = (12.45, -40.3, -1.664)
ob_road_012.rotation_euler = (0.0, -0.0, 3.142)
ob_road_012.scale = (1.301, 3.173, 1.0)
ob_road_001.location = (21.84, -40.3, -1.664)
ob_road_001.rotation_euler = (0.0, -0.0, 3.142)
ob_road_001.scale = (1.056, 3.173, 1.0)
ob_009.location = (21.14, 34.21, 4.38)
ob_009.rotation_euler = (1.693, -0.2586, 1.123)
ob_009.scale = (6.423, 6.368, 0.9558)
ob_010.location = (21.51, 18.65, 4.823)
ob_010.rotation_euler = (1.571, -0.0, 1.139)
ob_010.scale = (6.423, 6.368, 0.9558)
ob_2024_04_28_223146_005.location = (-3.551, -81.55, 5.719)
ob_2024_04_28_223146_005.rotation_euler = (1.571, -0.0, 0.0141)
ob_2024_04_28_223146_005.scale = (19.0, 16.52, 1.3)

# ---- collection membership
col_collection.objects.link(ob_road_004)
col_collection.objects.link(ob_road_014)
col_collection.objects.link(ob_road_015)
col_collection.objects.link(ob_001)
col_collection.objects.link(ob_002)
col_collection.objects.link(ob_2024_04_28_223146_003)
col_collection.objects.link(ob_2024_04_28_223146_002)
col_collection.objects.link(ob_2024_04_28_223146_001)
col_collection.objects.link(ob_2024_04_28_223146)
col_collection.objects.link(ob_2024_04_28_223146_007)
col_collection.objects.link(ob_003)
col_collection.objects.link(ob_004)
col_collection.objects.link(ob_005)
col_collection.objects.link(ob_006)
col_collection.objects.link(ob_007)
col_collection.objects.link(ob_008)
col_collection.objects.link(ob_road_012)
col_collection.objects.link(ob_road_001)
col_collection.objects.link(ob_009)
col_collection.objects.link(ob_010)
col_collection.objects.link(ob_2024_04_28_223146_005)

# ---- scene / render settings (as saved in the file)
scene.frame_start = 1; scene.frame_end = 250; scene.frame_set(0)
scene.render.engine = 'CYCLES'
scene.cycles.sampling_pattern = 'TABULATED_SOBOL'
bpy.context.view_layer.update()

# ---- added for rendering (the .blend has no active camera and no usable light): camera, sun
cam_auto = bpy.data.cameras.new('AutoCamera')
cam_auto.lens = 50.0
cam_auto.sensor_width = 36.0
cam_auto.clip_end = 2206.3
ob_auto_camera = bpy.data.objects.new('AutoCamera', cam_auto)
scene.collection.objects.link(ob_auto_camera)
ob_auto_camera.location = (130.15, -170.687, 109.709)
ob_auto_camera.rotation_euler = (1.09748, -7.21219e-08, 0.694738)
scene.camera = ob_auto_camera
light_auto_sun = bpy.data.lights.new('AutoSun', 'SUN')
light_auto_sun.energy = 3.0
light_auto_sun.angle = 0.0523599
ob_auto_sun = bpy.data.objects.new('AutoSun', light_auto_sun)
scene.collection.objects.link(ob_auto_sun)
ob_auto_sun.rotation_euler = (0.872665, 0.174533, 0.523599)
bpy.context.view_layer.update()
